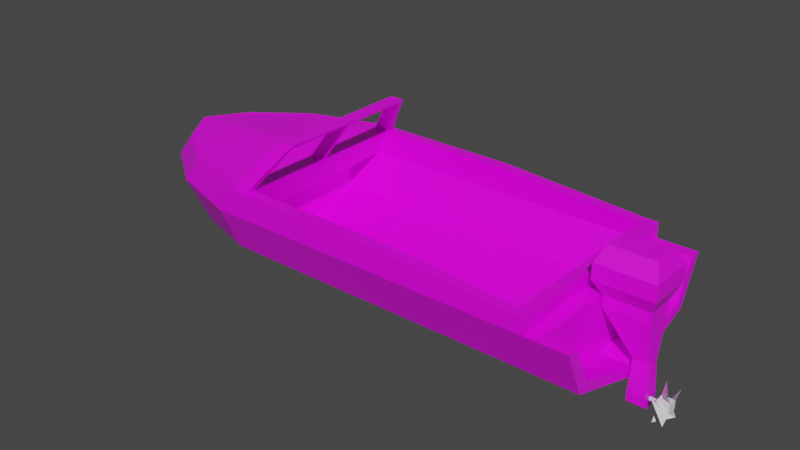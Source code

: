 # Source: boat1.blend  (saved by Blender 3.0.42; exported with 4.5.12 LTS)
import bpy
from mathutils import Matrix  # noqa: F401  (used for matrix-valued properties, if any)

bpy.ops.wm.read_factory_settings(use_empty=True)
scene = bpy.context.scene
scene.name = 'Scene'

# ---- collections
col_collection = bpy.data.collections.new('Collection'); scene.collection.children.link(col_collection)

# ---- images (referenced by path relative to the original .blend; pixels are not part of the script)
import os
ASSET_DIR = os.environ.get("B2B_ASSET_DIR", "")  # directory of the original .blend (textures are referenced by path, not embedded)
HERE = os.path.dirname(os.path.abspath(__file__))  # packed textures are extracted next to this script under _unpacked/

def load_image(name, relpath, width, height, colorspace="sRGB"):
    """Load a texture the original file referenced (path relative to the .blend, or extracted next to this script)."""
    p = next((c for c in (os.path.join(HERE, relpath), os.path.join(ASSET_DIR, relpath)) if relpath and os.path.exists(c)), "")
    if p:
        img = bpy.data.images.load(p, check_existing=True)
        img.name = name
    else:  # same state as the original file: an image datablock whose file is absent (Cycles renders it pink)
        img = bpy.data.images.new(name, width, height)
        img.source = "FILE"
        img.filepath = "//" + (relpath or name)
    img.colorspace_settings.name = colorspace
    return img
img_gradients1_png = load_image('gradients1.png', 'gradients1.png', 1024, 1024, 'sRGB')

# ---- materials (node trees are filled in below, after node groups)
mat_boatmat = bpy.data.materials.new('BoatMat')
mat_boatmat.alpha_threshold = 0.0
mat_boatmat.use_transparent_shadow = False
mat_boatmat.line_color = (0.0, 0.0, 0.0, 1.0)
mat_enginemat = bpy.data.materials.new('EngineMat')
mat_enginemat.use_transparent_shadow = False

# ---- material node trees
mat_boatmat.use_nodes = True; mat_boatmat.node_tree.nodes.clear()
_N = mat_boatmat.node_tree.nodes; _L = mat_boatmat.node_tree.links
n0 = _N.new('ShaderNodeOutputMaterial'); n0.name = 'Material Output'; n0.location = (300, 300)
n1 = _N.new('ShaderNodeBsdfPrincipled'); n1.name = 'Principled BSDF'; n1.location = (10, 300)
n1.distribution = 'GGX'
n1.subsurface_method = 'RANDOM_WALK_SKIN'
n1.inputs[2].default_value = 0.4
n1.inputs[3].default_value = 1.45
n1.inputs[27].default_value = (0.0, 0.0, 0.0, 1.0)
n1.inputs[28].default_value = 1.0
n2 = _N.new('ShaderNodeBrightContrast'); n2.name = 'Bright/Contrast'; n2.location = (-180, 300)
n3 = _N.new('ShaderNodeTexImage'); n3.name = 'Image Texture'; n3.location = (-482, 132)
n3.image = img_gradients1_png
_L.new(n1.outputs[0], n0.inputs[0])
_L.new(n3.outputs[0], n1.inputs[0])
n0.is_active_output = True
mat_enginemat.use_nodes = True; mat_enginemat.node_tree.nodes.clear()
_N = mat_enginemat.node_tree.nodes; _L = mat_enginemat.node_tree.links
n0 = _N.new('ShaderNodeBsdfPrincipled'); n0.name = 'Principled BSDF'; n0.location = (10, 300)
n0.distribution = 'GGX'
n0.subsurface_method = 'RANDOM_WALK_SKIN'
n0.inputs[3].default_value = 1.45
n0.inputs[27].default_value = (0.0, 0.0, 0.0, 1.0)
n0.inputs[28].default_value = 1.0
n1 = _N.new('ShaderNodeOutputMaterial'); n1.name = 'Material Output'; n1.location = (300, 300)
n2 = _N.new('ShaderNodeTexImage'); n2.name = 'Image Texture'; n2.location = (-290, 241)
n2.image = img_gradients1_png
_L.new(n0.outputs[0], n1.inputs[0])
_L.new(n2.outputs[0], n0.inputs[0])
n1.is_active_output = True

# ---- world
world_world = bpy.data.worlds.new('World'); scene.world = world_world
world_world.use_nodes = True; world_world.node_tree.nodes.clear()
_N = world_world.node_tree.nodes; _L = world_world.node_tree.links
n0 = _N.new('ShaderNodeOutputWorld'); n0.name = 'World Output'; n0.location = (300, 300)
n1 = _N.new('ShaderNodeBackground'); n1.name = 'Background'; n1.location = (10, 300)
n1.inputs[0].default_value = (0.05088, 0.05088, 0.05088, 1.0)
_L.new(n1.outputs[0], n0.inputs[0])
n0.is_active_output = True
world_world.color = (0.05088, 0.05088, 0.05088)
world_world.use_sun_shadow = False
world_world.sun_shadow_jitter_overblur = 0.0

# ---- meshes
me_boat = bpy.data.meshes.new('Boat')
me_boat.from_pydata([(2.012, -1.601, 0.5341), (2.012, -1.601, 0.09437), (2.012, -1.794, 0.5341), (2.012, -1.794, 0.09437), (-0.6494, -1.601, 0.5341), (-1.0, -1.601, 0.09437), (-0.6494, -1.794, 0.5341), (-1.0, -1.794, 0.09437), (-1.0, -1.286, -0.5767), (-1.0, -1.422, -0.7148), (2.012, -1.286, -0.5767), (2.012, -1.422, -0.7148), (-1.0, 0.0, -1.0), (-1.0, 0.0, -1.18), (2.012, 0.0, -1.0), (2.012, 0.0, -1.18), (4.612, -1.601, 0.3635), (4.612, -1.601, 0.09437), (4.612, -1.794, 0.3635), (4.612, -1.794, 0.09437), (4.612, -1.422, -0.7148), (4.612, -1.286, -0.5767), (4.612, 0.0, -1.18), (4.612, 0.0, -1.0), (-2.186, -1.224, 0.09437), (-2.296, -1.383, 0.09437), (-1.946, -1.383, 0.5341), (-1.835, -1.224, 0.5341), (-2.005, -0.9668, -0.5767), (-2.083, -1.078, -0.7148), (-2.0, 0.0, -0.8422), (-2.0, 0.0, -1.0), (-3.075, -0.6043, 0.09437), (-3.25, -0.686, 0.09437), (-2.899, -0.686, 0.5341), (-2.724, -0.6043, 0.5341), (-2.79, -0.4715, -0.5767), (-2.913, -0.5288, -0.7148), (-2.7, 0.0, -0.6528), (-2.7, 0.0, -0.7896), (-3.507, 3.353e-08, 0.09437), (-3.7, 0.0, 0.09437), (-3.349, 0.0, 0.5341), (-3.156, 3.353e-08, 0.5341), (-3.192, -8.196e-08, -0.5767), (-3.285, -1.006e-07, -0.667), (-2.791, 0.0, -0.7006), (4.834, -1.601, 0.3635), (4.834, -1.601, 0.09437), (4.834, -1.794, 0.3635), (4.834, -1.794, 0.09437), (4.834, -1.422, -0.7148), (4.834, -1.286, -0.5767), (4.834, 0.0, -1.18), (4.834, 0.0, -1.0), (4.612, 0.0, 0.3635), (4.612, 0.0, 0.09437), (4.834, 0.0, 0.09437), (4.834, 0.0, 0.3635), (4.612, 0.0, -0.5767), (4.834, 0.0, -0.5767), (-1.109, -0.7347, 0.6297), (-1.835, 0.0, 0.6328), (-2.724, 0.0, 0.5756), (-0.5629, -1.601, 0.09437), (-0.3876, -1.794, 0.5341), (-0.5629, -1.794, 0.09437), (-0.3876, -1.601, 0.5341), (-0.5629, -1.286, -0.5767), (-0.5629, -1.422, -0.7148), (-0.5629, 0.0, -1.0), (-0.5629, 0.0, -1.18), (0.1707, -1.358, 1.285), (-0.09103, -1.358, 1.285), (-0.09103, -1.262, 1.285), (0.1707, -1.262, 1.285), (0.2403, -1.304, 1.354), (-0.02143, -1.304, 1.354), (-0.02143, -1.208, 1.354), (0.2403, -1.208, 1.354), (-0.09103, -0.03653, 1.285), (0.1707, -0.03653, 1.285), (-0.02143, -0.03653, 1.354), (0.2403, -0.03653, 1.354), (-0.09103, 0.0, 1.285), (0.1707, 0.0, 1.285), (-0.02143, 0.0, 1.354), (0.2403, 0.0, 1.354), (-0.6493, -0.03653, 0.5337), (-0.3875, -0.03653, 0.5337), (-0.6493, 0.0, 0.5337), (-0.3875, 0.0, 0.5337), (-1.109, 0.0, 0.6683), (-1.071, -0.6477, 0.0), (-0.6025, -0.6477, 0.0), (-1.071, -1.462e-05, 0.0), (-0.6025, -1.462e-05, 0.0), (5.04, -1.794, 0.09437), (5.04, -1.601, 0.09437), (5.04, -1.422, -0.7148), (5.04, -1.286, -0.5767), (5.04, 0.0, -1.18), (5.04, 0.0, -1.0), (5.04, 0.0, -0.5767), (5.04, 0.0, 0.09437), (5.521, -1.794, 0.09437), (5.521, -1.601, 0.09437), (5.521, -1.422, -0.7148), (5.521, -1.286, -0.5767), (5.521, 0.0, -1.18), (5.521, 0.0, -1.0)], [(45, 46), (46, 39)], [(4, 6, 73, 74), (66, 65, 6, 7), (6, 4, 27, 26), (66, 7, 9, 69), (3, 11, 20, 19), (64, 67, 0, 1), (10, 1, 17, 21), (12, 13, 31, 30), (15, 14, 23, 22), (64, 1, 10, 68), (70, 14, 15, 71), (68, 10, 14, 70), (69, 9, 13, 71), (8, 12, 30, 28), (22, 23, 54, 53), (23, 21, 52, 54), (17, 16, 55, 56), (2, 3, 19, 18), (11, 15, 22, 20), (1, 0, 16, 17), (0, 2, 18, 16), (14, 10, 21, 23), (29, 25, 33, 37), (30, 31, 39, 38), (31, 29, 37, 39), (5, 8, 28, 24), (13, 9, 29, 31), (4, 5, 24, 27), (9, 7, 25, 29), (7, 6, 26, 25), (35, 32, 40, 43), (32, 36, 44, 40), (26, 27, 35, 34), (25, 26, 34, 33), (28, 30, 38, 36), (24, 28, 36, 32), (27, 24, 32, 35), (41, 42, 43, 40), (41, 40, 44, 45), (37, 33, 41, 45), (34, 35, 43, 42), (33, 34, 42, 41), (36, 38, 44), (39, 37, 45), (39, 45, 44, 38), (48, 47, 49, 50), (48, 50, 97, 98), (50, 51, 99, 97), (19, 20, 51, 50), (18, 19, 50, 49), (20, 22, 53, 51), (16, 47, 58, 55), (16, 18, 49, 47), (56, 55, 58, 57), (59, 56, 57, 60), (52, 21, 59, 60), (57, 48, 98, 104), (47, 48, 57, 58), (21, 17, 56, 59), (53, 54, 102, 101), (21, 59, 23), (63, 43, 35), (27, 62, 63, 35), (4, 61, 62, 27), (11, 69, 71, 15), (8, 68, 70, 12), (12, 70, 71, 13), (5, 64, 68, 8), (5, 4, 67, 64), (3, 66, 69, 11), (3, 2, 65, 66), (0, 67, 65, 2), (74, 78, 82, 80), (67, 4, 74, 75), (65, 67, 75, 72), (6, 65, 72, 73), (79, 78, 77, 76), (73, 72, 76, 77), (72, 75, 79, 76), (74, 73, 77, 78), (81, 80, 88, 89), (78, 79, 83, 82), (75, 74, 80, 81), (79, 75, 81, 83), (85, 84, 86, 87), (83, 81, 85, 87), (82, 83, 87, 86), (80, 82, 86, 84), (88, 4, 67, 89), (80, 84, 90, 88), (84, 85, 91, 90), (85, 81, 89, 91), (62, 61, 92), (92, 61, 88, 90), (61, 4, 88), (91, 89, 94, 96), (94, 93, 95, 96), (89, 67, 64, 94), (90, 91, 96, 95), (94, 64, 5, 93), (4, 88, 93, 5), (88, 90, 95, 93), (93, 5, 8, 12), (93, 12, 95), (100, 98, 106, 108), (99, 101, 109, 107), (98, 100, 103, 104), (103, 100, 102), (60, 57, 104, 103), (51, 53, 101, 99), (54, 60, 103, 102), (108, 107, 109, 110), (106, 105, 107, 108), (102, 100, 108, 110), (101, 102, 110, 109), (97, 99, 107, 105), (98, 97, 105, 106)])
_uv = me_boat.uv_layers.new(name='UVMap')
_uv.uv.foreach_set('vector', [0.2312, 0.1802, 0.2312, 0.1984, 0.1606, 0.1574, 0.1606, 0.1484, 0.07376, 0.2976, 0.03323, 0.3145, 0.03281, 0.2898, 0.07306, 0.2565, 0.02009, 0.7032, 0.02809, 0.7033, 0.04366, 0.8148, 0.0371, 0.8253, 0.2654, 0.3811, 0.2647, 0.34, 0.3455, 0.3377, 0.3462, 0.3788, 0.2696, 0.6232, 0.3504, 0.6208, 0.3546, 0.8652, 0.2738, 0.8676, 0.0522, 0.6444, 0.01098, 0.6277, 0.0123, 0.4019, 0.05362, 0.4021, 0.1182, 0.403, 0.05362, 0.4021, 0.05505, 0.1575, 0.1197, 0.1584, 0.2161, 0.2563, 0.1992, 0.2566, 0.2141, 0.1622, 0.2289, 0.1619, 0.2052, 0.5399, 0.2222, 0.5396, 0.2274, 0.7841, 0.2105, 0.7845, 0.0522, 0.6444, 0.05362, 0.4021, 0.1182, 0.403, 0.1168, 0.6453, 0.217, 0.2974, 0.2222, 0.5396, 0.2052, 0.5399, 0.2001, 0.2978, 0.3648, 0.1174, 0.3648, 0.5276, 0.2605, 0.5291, 0.2605, 0.1189, 0.4788, 0.6864, 0.4788, 0.7351, 0.3993, 0.7343, 0.3993, 0.6855, 0.7965, 0.2065, 0.6731, 0.2073, 0.6741, 0.1128, 0.7665, 0.1118, 0.2105, 0.7845, 0.2274, 0.7841, 0.2278, 0.805, 0.2109, 0.8054, 0.6731, 0.7352, 0.7965, 0.7343, 0.7965, 0.7552, 0.6731, 0.7561, 0.0327, 0.9514, 0.01219, 0.9514, 0.01219, 0.8294, 0.0327, 0.8294, 0.03712, 0.54, 0.07794, 0.5396, 0.08215, 0.784, 0.05717, 0.7842, 0.4788, 0.3992, 0.3993, 0.3984, 0.3993, 0.1084, 0.4788, 0.1093, 0.05362, 0.4021, 0.0123, 0.4019, 0.02977, 0.1574, 0.05505, 0.1575, 0.02754, 0.5464, 0.01609, 0.5464, 0.01615, 0.08341, 0.02759, 0.08334, 0.2605, 0.5291, 0.3648, 0.5276, 0.3648, 0.9419, 0.2605, 0.9433, 0.349, 0.2344, 0.2689, 0.2164, 0.278, 0.1238, 0.3561, 0.1541, 0.2289, 0.1619, 0.2141, 0.1622, 0.2325, 0.09592, 0.2453, 0.09563, 0.4011, 0.8466, 0.4607, 0.8562, 0.4319, 0.9492, 0.4033, 0.9256, 0.05196, 0.6855, 0.1166, 0.6864, 0.1176, 0.7816, 0.05319, 0.7978, 0.3993, 0.7343, 0.4788, 0.7351, 0.4607, 0.8562, 0.4011, 0.8466, 0.01084, 0.6523, 0.05196, 0.6855, 0.05319, 0.7978, 0.01207, 0.7646, 0.3455, 0.3377, 0.2647, 0.34, 0.2689, 0.2164, 0.349, 0.2344, 0.07306, 0.2565, 0.03281, 0.2898, 0.037, 0.1662, 0.07725, 0.1329, 0.1777, 0.9022, 0.1777, 0.8589, 0.2348, 0.8562, 0.2348, 0.8995, 0.1777, 0.8589, 0.1899, 0.7975, 0.2344, 0.795, 0.2348, 0.8562, 0.0371, 0.8253, 0.04366, 0.8148, 0.06929, 0.8986, 0.06591, 0.9151, 0.07725, 0.1329, 0.037, 0.1662, 0.04611, 0.07364, 0.08636, 0.04026, 0.7665, 0.1118, 0.6741, 0.1128, 0.6752, 0.04651, 0.72, 0.03794, 0.05319, 0.7978, 0.1176, 0.7816, 0.1197, 0.8564, 0.0558, 0.8826, 0.01207, 0.7646, 0.05319, 0.7978, 0.0558, 0.8826, 0.01468, 0.8495, 0.1945, 0.1812, 0.2366, 0.2132, 0.2369, 0.2314, 0.1949, 0.1994, 0.1945, 0.1812, 0.1949, 0.1994, 0.1325, 0.2303, 0.1239, 0.2218, 0.3561, 0.1018, 0.2787, 0.1062, 0.2874, 0.04222, 0.3584, 0.05193, 0.06591, 0.9151, 0.06929, 0.8986, 0.09427, 0.9393, 0.09427, 0.9575, 0.09355, 0.926, 0.09355, 0.9674, 0.02899, 0.9674, 0.02899, 0.926, 0.72, 0.03794, 0.6752, 0.04651, 0.6757, 0.0, 0.4033, 0.9256, 0.4319, 0.9492, 0.4046, 0.9915, 0.2325, 0.09592, 0.2428, 0.0406, 0.2515, 0.04916, 0.2453, 0.09563, 0.05541, 0.9706, 0.08069, 0.9705, 0.08069, 0.9888, 0.05541, 0.9888, 0.2938, 0.8756, 0.2938, 0.863, 0.3132, 0.863, 0.3132, 0.8756, 0.2741, 0.8884, 0.3549, 0.8861, 0.3553, 0.9055, 0.2745, 0.9078, 0.2738, 0.8676, 0.3546, 0.8652, 0.3549, 0.8861, 0.2741, 0.8884, 0.05717, 0.7842, 0.08215, 0.784, 0.08251, 0.8049, 0.05753, 0.8051, 0.4788, 0.1093, 0.3993, 0.1084, 0.3993, 0.08366, 0.4788, 0.08449, 0.02759, 0.08334, 0.02754, 0.04387, 0.1222, 0.04324, 0.1222, 0.08271, 0.02759, 0.08334, 0.01615, 0.08341, 0.01609, 0.04394, 0.02754, 0.04387, 0.3302, 0.7818, 0.3555, 0.7812, 0.3559, 0.8021, 0.3306, 0.8027, 0.2671, 0.7832, 0.3302, 0.7818, 0.3306, 0.8027, 0.2676, 0.8041, 0.965, 0.2913, 0.9859, 0.2915, 0.9859, 0.4102, 0.965, 0.4101, 0.2938, 0.9796, 0.2938, 0.8756, 0.3132, 0.8756, 0.3132, 0.9796, 0.08069, 0.9705, 0.05541, 0.9706, 0.05541, 0.8199, 0.08069, 0.8199, 0.08385, 0.9274, 0.0327, 0.9514, 0.0327, 0.8294, 0.08385, 0.8294, 0.2109, 0.8054, 0.2278, 0.805, 0.2282, 0.8244, 0.2113, 0.8248, 0.08385, 0.9274, 0.08385, 0.8294, 0.1161, 0.8294, 0.1001, 0.9489, 0.1002, 0.9894, 0.06687, 0.9487, 0.03265, 0.8649, 0.09985, 0.8654, 0.1001, 0.9489, 0.06687, 0.9487, 0.01187, 0.7534, 0.05931, 0.797, 0.09985, 0.8654, 0.03265, 0.8649, 0.4788, 0.3992, 0.4788, 0.6864, 0.3993, 0.6855, 0.3993, 0.3984, 0.3648, 0.04779, 0.3648, 0.1174, 0.2605, 0.1189, 0.2605, 0.04925, 0.2161, 0.2563, 0.217, 0.2974, 0.2001, 0.2978, 0.1992, 0.2566, 0.05196, 0.6855, 0.0522, 0.6444, 0.1168, 0.6453, 0.1166, 0.6864, 0.05196, 0.6855, 0.01084, 0.6523, 0.01098, 0.6277, 0.0522, 0.6444, 0.2696, 0.6232, 0.2654, 0.3811, 0.3462, 0.3788, 0.3504, 0.6208, 0.07794, 0.5396, 0.03712, 0.54, 0.03323, 0.3145, 0.07376, 0.2976, 0.02754, 0.5464, 0.02811, 0.9729, 0.01667, 0.973, 0.01609, 0.5464, 0.1606, 0.1484, 0.1541, 0.1433, 0.1541, 0.03305, 0.1606, 0.03305, 0.2361, 0.3971, 0.236, 0.4217, 0.1674, 0.3695, 0.1675, 0.3449, 0.2334, 0.7454, 0.2334, 0.7636, 0.1596, 0.7952, 0.1596, 0.7862, 0.2341, 0.3466, 0.2346, 0.3712, 0.1724, 0.4225, 0.172, 0.3979, 0.178, 0.328, 0.2027, 0.328, 0.2027, 0.337, 0.178, 0.3371, 0.172, 0.3979, 0.1724, 0.4225, 0.167, 0.4289, 0.1666, 0.4043, 0.1596, 0.7862, 0.1596, 0.7952, 0.1528, 0.8003, 0.1528, 0.7912, 0.1606, 0.1484, 0.1606, 0.1574, 0.1541, 0.1523, 0.1541, 0.1433, 0.1532, 0.1165, 0.1334, 0.1018, 0.1334, 0.01485, 0.1532, 0.02955, 0.2027, 0.328, 0.178, 0.328, 0.178, 0.2181, 0.2027, 0.218, 0.1817, 0.4344, 0.2063, 0.4346, 0.2063, 0.5478, 0.1817, 0.5476, 0.1528, 0.8003, 0.1596, 0.7952, 0.1596, 0.9105, 0.1528, 0.9105, 0.1934, 0.7045, 0.213, 0.6896, 0.2117, 0.6987, 0.1921, 0.7136, 0.1528, 0.9105, 0.1596, 0.9105, 0.1596, 0.914, 0.1528, 0.9139, 0.2027, 0.218, 0.178, 0.2181, 0.178, 0.2146, 0.2027, 0.2146, 0.1606, 0.03305, 0.1541, 0.03305, 0.1541, 0.02961, 0.1606, 0.02961, 0.138, 0.9652, 0.139, 0.0512, 0.2413, 0.0512, 0.2403, 0.9652, 0.1606, 0.03305, 0.1606, 0.02961, 0.2313, 0.02961, 0.2313, 0.03305, 0.213, 0.6896, 0.1934, 0.7045, 0.1923, 0.6166, 0.2119, 0.6016, 0.1596, 0.914, 0.1596, 0.9105, 0.2334, 0.9107, 0.2334, 0.9142, 0.09985, 0.8654, 0.05931, 0.797, 0.09972, 0.7972, 0.09972, 0.7972, 0.05931, 0.797, 0.0982, 0.7536, 0.1002, 0.7536, 0.05931, 0.797, 0.01187, 0.7534, 0.0982, 0.7536, 0.0266, 0.9704, 0.0266, 0.9494, 0.1035, 0.5982, 0.1035, 0.9709, 0.07829, 0.515, 0.03427, 0.5079, 0.0356, 0.194, 0.07963, 0.2011, 0.0266, 0.9494, 0.02654, 0.04926, 0.08991, 0.04968, 0.1035, 0.5982, 0.9989, 0.5559, 0.9793, 0.5708, 0.9649, 0.5187, 1.0, 0.492, 0.07829, 0.515, 0.07963, 0.9864, 0.03856, 0.9798, 0.03427, 0.5079, 0.8736, 0.9215, 0.8737, 0.7743, 0.9239, 0.8318, 0.915, 0.9215, 0.8737, 0.7743, 0.8737, 0.7709, 0.9239, 0.7709, 0.9239, 0.8318, 0.1007, 0.6301, 0.1044, 0.9833, 0.04331, 0.8526, 0.01106, 0.3693, 0.1007, 0.6301, 0.01106, 0.3693, 0.1044, 0.3916, 0.309, 0.8522, 0.309, 0.9169, 0.2638, 0.9172, 0.2638, 0.8526, 0.4788, 0.06149, 0.3993, 0.06066, 0.3993, 0.006996, 0.4788, 0.007832, 0.2583, 0.9813, 0.28, 0.9351, 0.3688, 0.9351, 0.3688, 0.9813, 0.336, 0.8628, 0.336, 0.9838, 0.2962, 0.8628, 0.2676, 0.8041, 0.3306, 0.8027, 0.331, 0.8221, 0.268, 0.8235, 0.4788, 0.08449, 0.3993, 0.08366, 0.3993, 0.06066, 0.4788, 0.06149, 0.2278, 0.805, 0.2676, 0.8041, 0.268, 0.8235, 0.2282, 0.8244, 0.4301, 0.1664, 0.412, 0.1683, 0.461, 0.0364, 0.4743, 0.04692, 0.3654, 0.9086, 0.3541, 0.9229, 0.3164, 0.8482, 0.3344, 0.8463, 0.4656, 0.03095, 0.4656, 0.1544, 0.4204, 0.1541, 0.4204, 0.03063, 0.2113, 0.8248, 0.2282, 0.8244, 0.2292, 0.8697, 0.2123, 0.87, 0.2745, 0.9078, 0.3553, 0.9055, 0.3561, 0.9507, 0.2753, 0.953, 0.3132, 0.8756, 0.3132, 0.863, 0.3585, 0.8629, 0.3585, 0.8755])
me_boat.materials.append(mat_boatmat)
me_boat.use_remesh_preserve_volume = False
me_boat.use_remesh_preserve_attributes = False
me_boat.use_mirror_vertex_groups = False
me_boat.update()
me_cube_001 = bpy.data.meshes.new('Cube.001')
me_cube_001.from_pydata([(-0.4218, -0.4026, 1.177), (-0.3053, -0.236, 1.431), (-0.4218, 0.0, 1.177), (-0.3053, 0.0, 1.431), (0.5746, -0.4026, 1.177), (0.4581, -0.236, 1.431), (0.5746, 0.0, 1.177), (0.4581, 0.0, 1.431), (-0.4218, 0.0, 0.9043), (-0.4218, -0.4026, 0.9043), (0.5746, 0.0, 0.9043), (0.5746, -0.4026, 0.9043), (-0.3053, 0.0, 0.6358), (-0.3053, -0.2328, 0.6358), (0.4581, 0.0, 0.6358), (0.4581, -0.2328, 0.6358), (-0.3053, 0.0, 0.4482), (-0.3053, -0.2328, 0.4482), (0.4581, 0.0, 0.4482), (0.4581, -0.2328, 0.4482), (0.1719, 0.0, -0.2779), (0.1719, -0.08526, -0.2779), (0.4581, 0.0, -0.2779), (0.4581, -0.08526, -0.2779), (0.1719, 0.0, -0.8126), (0.1719, -0.1598, -0.8126), (0.4581, 0.0, -0.8126), (0.4581, -0.1598, -0.8126), (0.1719, 0.0, -0.9609), (0.1719, -0.1598, -0.9609), (0.4581, 0.0, -0.9609), (0.4581, -0.1598, -0.9609), (0.1719, 0.0, -1.026), (0.1719, -0.08526, -1.026), (0.4581, 0.0, -1.026), (0.4581, -0.08526, -1.026)], [], [(0, 1, 3, 2), (6, 7, 5, 4), (4, 5, 1, 0), (0, 2, 8, 9), (7, 3, 1, 5), (11, 9, 13, 15), (6, 4, 11, 10), (4, 0, 9, 11), (14, 15, 19, 18), (10, 11, 15, 14), (9, 8, 12, 13), (17, 16, 20, 21), (13, 12, 16, 17), (15, 13, 17, 19), (22, 23, 27, 26), (19, 17, 21, 23), (18, 19, 23, 22), (25, 24, 28, 29), (21, 20, 24, 25), (23, 21, 25, 27), (30, 31, 35, 34), (27, 25, 29, 31), (26, 27, 31, 30), (32, 34, 35, 33), (29, 28, 32, 33), (31, 29, 33, 35)])
_uv = me_cube_001.uv_layers.new(name='UVMap')
_uv.uv.foreach_set('vector', [0.243, 0.6119, 0.2038, 0.6959, 0.1483, 0.6959, 0.1483, 0.6119, 0.2299, 0.6111, 0.2299, 0.695, 0.1762, 0.695, 0.1382, 0.6111, 0.2394, 0.6176, 0.2272, 0.6954, 0.1472, 0.6954, 0.135, 0.6176, 0.243, 0.6119, 0.1483, 0.6119, 0.1483, 0.5221, 0.243, 0.5221, 1.0, 0.0, 1.0, 0.2516, 0.9222, 0.2516, 0.9222, 0.0, 0.2394, 0.5283, 0.135, 0.5283, 0.1472, 0.4345, 0.2272, 0.4345, 0.2299, 0.6111, 0.1382, 0.6111, 0.1382, 0.5213, 0.2299, 0.5213, 0.2394, 0.6176, 0.135, 0.6176, 0.135, 0.5283, 0.2394, 0.5283, 0.216, 0.5514, 0.1392, 0.5514, 0.1392, 0.4896, 0.216, 0.4896, 0.2299, 0.5213, 0.1382, 0.5213, 0.1769, 0.4329, 0.2299, 0.4329, 0.243, 0.5221, 0.1483, 0.5221, 0.1483, 0.4337, 0.2031, 0.4337, 0.2315, 0.493, 0.1548, 0.493, 0.1548, 0.2541, 0.1829, 0.2541, 0.2315, 0.5548, 0.1548, 0.5548, 0.1548, 0.493, 0.2315, 0.493, 0.2218, 0.5502, 0.1415, 0.5502, 0.1415, 0.4887, 0.2218, 0.4887, 0.216, 0.2502, 0.1879, 0.2502, 0.1633, 0.07403, 0.216, 0.07403, 0.2218, 0.4887, 0.1415, 0.4887, 0.1781, 0.2456, 0.221, 0.2456, 0.216, 0.4896, 0.1392, 0.4896, 0.1879, 0.2502, 0.216, 0.2502, 0.2075, 0.07785, 0.1548, 0.07785, 0.1548, 0.02896, 0.2075, 0.02896, 0.1829, 0.2541, 0.1548, 0.2541, 0.1548, 0.07785, 0.2075, 0.07785, 0.221, 0.2456, 0.1781, 0.2456, 0.1781, 0.07286, 0.221, 0.07286, 0.216, 0.02513, 0.1633, 0.02513, 0.1879, 0.003824, 0.216, 0.003824, 0.221, 0.07286, 0.1781, 0.07286, 0.1781, 0.02422, 0.221, 0.02422, 0.216, 0.07403, 0.1633, 0.07403, 0.1633, 0.02513, 0.216, 0.02513, 0.2205, 0.0158, 0.2205, 0.1101, 0.1924, 0.1101, 0.1924, 0.0158, 0.2075, 0.02896, 0.1548, 0.02896, 0.1548, 0.007647, 0.1829, 0.007647, 0.1564, 0.1101, 0.1564, 0.0158, 0.1809, 0.0158, 0.1809, 0.1101])
_ca = me_cube_001.color_attributes.new('Col', 'BYTE_COLOR', 'CORNER')
_ca.data.foreach_set('color', [1.0, 1.0, 1.0, 1.0, 1.0, 1.0, 1.0, 1.0, 1.0, 1.0, 1.0, 1.0, 1.0, 1.0, 1.0, 1.0, 1.0, 1.0, 1.0, 1.0, 1.0, 1.0, 1.0, 1.0, 1.0, 1.0, 1.0, 1.0, 1.0, 1.0, 1.0, 1.0, 1.0, 1.0, 1.0, 1.0, 1.0, 1.0, 1.0, 1.0, 1.0, 1.0, 1.0, 1.0, 1.0, 1.0, 1.0, 1.0, 1.0, 1.0, 1.0, 1.0, 1.0, 1.0, 1.0, 1.0, 1.0, 1.0, 1.0, 1.0, 1.0, 1.0, 1.0, 1.0, 1.0, 1.0, 1.0, 1.0, 1.0, 1.0, 1.0, 1.0, 1.0, 1.0, 1.0, 1.0, 1.0, 1.0, 1.0, 1.0, 1.0, 1.0, 1.0, 1.0, 1.0, 1.0, 1.0, 1.0, 1.0, 1.0, 1.0, 1.0, 1.0, 1.0, 1.0, 1.0, 1.0, 1.0, 1.0, 1.0, 1.0, 1.0, 1.0, 1.0, 1.0, 1.0, 1.0, 1.0, 1.0, 1.0, 1.0, 1.0, 1.0, 1.0, 1.0, 1.0, 1.0, 1.0, 1.0, 1.0, 1.0, 1.0, 1.0, 1.0, 1.0, 1.0, 1.0, 1.0, 1.0, 1.0, 1.0, 1.0, 1.0, 1.0, 1.0, 1.0, 1.0, 1.0, 1.0, 1.0, 1.0, 1.0, 1.0, 1.0, 1.0, 1.0, 1.0, 1.0, 1.0, 1.0, 1.0, 1.0, 1.0, 1.0, 1.0, 1.0, 1.0, 1.0, 1.0, 1.0, 1.0, 1.0, 1.0, 1.0, 1.0, 1.0, 1.0, 1.0, 1.0, 1.0, 1.0, 1.0, 1.0, 1.0, 1.0, 1.0, 1.0, 1.0, 1.0, 1.0, 1.0, 1.0, 1.0, 1.0, 1.0, 1.0, 1.0, 1.0, 1.0, 1.0, 1.0, 1.0, 1.0, 1.0, 1.0, 1.0, 1.0, 1.0, 1.0, 1.0, 1.0, 1.0, 1.0, 1.0, 1.0, 1.0, 1.0, 1.0, 1.0, 1.0, 1.0, 1.0, 1.0, 1.0, 1.0, 1.0, 1.0, 1.0, 1.0, 1.0, 1.0, 1.0, 1.0, 1.0, 1.0, 1.0, 1.0, 1.0, 1.0, 1.0, 1.0, 1.0, 1.0, 1.0, 1.0, 1.0, 1.0, 1.0, 1.0, 1.0, 1.0, 1.0, 1.0, 1.0, 1.0, 1.0, 1.0, 1.0, 1.0, 1.0, 1.0, 1.0, 1.0, 1.0, 1.0, 1.0, 1.0, 1.0, 1.0, 1.0, 1.0, 1.0, 1.0, 1.0, 1.0, 1.0, 1.0, 1.0, 1.0, 1.0, 1.0, 1.0, 1.0, 1.0, 1.0, 1.0, 1.0, 1.0, 1.0, 1.0, 1.0, 1.0, 1.0, 1.0, 1.0, 1.0, 1.0, 1.0, 1.0, 1.0, 1.0, 1.0, 1.0, 1.0, 1.0, 1.0, 1.0, 1.0, 1.0, 1.0, 1.0, 1.0, 1.0, 1.0, 1.0, 1.0, 1.0, 1.0, 1.0, 1.0, 1.0, 1.0, 1.0, 1.0, 1.0, 1.0, 1.0, 1.0, 1.0, 1.0, 1.0, 1.0, 1.0, 1.0, 1.0, 1.0, 1.0, 1.0, 1.0, 1.0, 1.0, 1.0, 1.0, 1.0, 1.0, 1.0, 1.0, 1.0, 1.0, 1.0, 1.0, 1.0, 1.0, 1.0, 1.0, 1.0, 1.0, 1.0, 1.0, 1.0, 1.0, 1.0, 1.0, 1.0, 1.0, 1.0, 1.0, 1.0, 1.0, 1.0, 1.0, 1.0, 1.0, 1.0, 1.0, 1.0, 1.0, 1.0, 1.0, 1.0, 1.0, 1.0, 1.0, 1.0, 1.0, 1.0, 1.0, 1.0, 1.0, 1.0, 1.0, 1.0, 1.0, 1.0, 1.0, 1.0, 1.0, 1.0, 1.0, 1.0, 1.0, 1.0, 1.0, 1.0, 1.0, 1.0, 1.0, 1.0, 1.0, 1.0, 1.0, 1.0, 1.0, 1.0, 1.0, 1.0, 1.0, 1.0, 1.0, 1.0, 1.0, 1.0, 1.0, 1.0, 1.0, 1.0])
me_cube_001.materials.append(mat_enginemat)
me_cube_001.use_remesh_fix_poles = True
me_cube_001.use_remesh_preserve_attributes = False
me_cube_001.update()
me_cube_002 = bpy.data.meshes.new('Cube.002')
me_cube_002.from_pydata([(-2.719, -1.0, -1.0), (-2.719, -1.0, 1.0), (-2.719, 1.0, -1.0), (-2.719, 1.0, 1.0), (1.0, -0.2891, -0.2891), (0.2891, -1.0, -1.0), (0.2891, -1.0, 1.0), (1.0, -0.2891, 0.2891), (1.0, 0.2891, -0.2891), (0.2891, 1.0, -1.0), (1.0, 0.2891, 0.2891), (0.2891, 1.0, 1.0), (3.648, 0.2891, 0.2891), (3.648, 0.2891, -0.2891), (3.648, -0.2891, -0.2891), (3.648, -0.2891, 0.2891), (-2.719, 1.0, -1.0), (-2.719, -1.0, -1.0), (-2.719, -1.0, 1.0), (-2.719, 1.0, 1.0), (0.2891, 1.0, -1.0), (0.2891, 1.0, 1.0), (0.2891, -1.0, -1.0), (0.2891, -1.0, 1.0), (-2.719, 1.0, -1.0), (-2.719, -1.0, -1.0), (-2.719, -1.0, 1.0), (-2.719, 1.0, 1.0), (0.2891, 1.0, -1.0), (0.2891, 1.0, 1.0), (0.2891, -1.0, -1.0), (0.2891, -1.0, 1.0), (0.2891, -1.305, 0.9003), (-2.719, -1.305, -1.0), (0.2891, -1.305, 1.0), (-2.719, -1.305, 1.0), (-2.719, 1.0, -1.299), (0.2891, -0.9157, -1.299), (0.2891, -1.0, -1.299), (-2.719, -1.0, -1.299), (-2.719, 1.301, -1.0), (0.2891, 1.301, -1.0), (0.2891, 1.301, -0.8321), (-2.719, 1.301, 1.0), (0.2891, 0.8345, 1.305), (-2.719, -1.0, 1.305), (0.2891, 1.0, 1.305), (-2.719, 1.0, 1.305), (-2.719, 2.714, -3.982), (0.2891, -2.629, -3.982), (0.2891, -3.719, 2.524), (-2.719, -3.719, -2.623), (0.2891, 2.286, 3.873), (-2.719, -2.452, 3.873), (0.2891, 3.677, -2.592), (-2.719, 3.677, 2.76)], [], [(17, 16, 19, 18), (31, 26, 35, 34), (26, 31, 44, 45), (4, 8, 13, 14), (28, 24, 40, 41), (10, 8, 20, 21), (22, 20, 8, 4), (21, 23, 7, 10), (23, 22, 4, 7), (24, 28, 37, 36), (13, 12, 15, 14), (7, 4, 14, 15), (10, 7, 15, 12), (8, 10, 12, 13), (2, 0, 17, 16), (0, 1, 18, 17), (1, 3, 19, 18), (3, 2, 16, 19), (9, 11, 21, 20), (5, 9, 20, 22), (11, 6, 23, 21), (6, 5, 22, 23), (24, 25, 0, 2), (25, 26, 1, 0), (26, 27, 3, 1), (27, 24, 2, 3), (28, 29, 11, 9), (30, 28, 9, 5), (29, 31, 6, 11), (31, 30, 5, 6), (32, 34, 35, 33), (30, 31, 34, 32), (26, 25, 33, 35), (25, 30, 32, 33), (36, 37, 38, 39), (28, 30, 38, 37), (30, 25, 39, 38), (25, 24, 36, 39), (40, 43, 42, 41), (24, 27, 43, 40), (27, 29, 42, 43), (29, 28, 41, 42), (46, 47, 45, 44), (29, 27, 47, 46), (31, 29, 46, 44), (27, 26, 45, 47), (37, 36, 48, 49), (33, 51, 50, 32), (44, 45, 53, 52), (43, 55, 54, 42)])
_uv = me_cube_002.uv_layers.new(name='UVMap')
_uv.uv.foreach_set('vector', [0.375, 0.0, 0.375, 0.25, 0.625, 0.25, 0.625, 0.0, 0.8161, 0.75, 0.875, 0.75, 0.875, 0.75, 0.8161, 0.75, 0.875, 0.75, 0.8161, 0.75, 0.8161, 0.75, 0.875, 0.75, 0.4639, 0.6611, 0.4639, 0.5889, 0.4639, 0.5889, 0.4639, 0.6611, 0.375, 0.3089, 0.375, 0.25, 0.375, 0.25, 0.375, 0.3089, 0.5361, 0.5889, 0.4639, 0.5889, 0.375, 0.3089, 0.625, 0.3089, 0.1839, 0.75, 0.1839, 0.5, 0.4639, 0.5889, 0.4639, 0.6611, 0.8161, 0.5, 0.8161, 0.75, 0.5361, 0.6611, 0.5361, 0.5889, 0.625, 0.9411, 0.375, 0.9411, 0.4639, 0.6611, 0.5361, 0.6611, 0.375, 0.25, 0.375, 0.3089, 0.375, 0.3089, 0.375, 0.25, 0.4639, 0.5889, 0.5361, 0.5889, 0.5361, 0.6611, 0.4639, 0.6611, 0.5361, 0.6611, 0.4639, 0.6611, 0.4639, 0.6611, 0.5361, 0.6611, 0.5361, 0.5889, 0.5361, 0.6611, 0.5361, 0.6611, 0.5361, 0.5889, 0.4639, 0.5889, 0.5361, 0.5889, 0.5361, 0.5889, 0.4639, 0.5889, 0.125, 0.5, 0.125, 0.75, 0.125, 0.75, 0.125, 0.5, 0.0, 0.0, 0.0, 0.0, 0.0, 0.0, 0.0, 0.0, 0.875, 0.75, 0.875, 0.5, 0.875, 0.5, 0.875, 0.75, 0.0, 0.0, 0.0, 0.0, 0.0, 0.0, 0.0, 0.0, 0.0, 0.0, 0.0, 0.0, 0.0, 0.0, 0.0, 0.0, 0.1839, 0.75, 0.1839, 0.5, 0.1839, 0.5, 0.1839, 0.75, 0.8161, 0.5, 0.8161, 0.75, 0.8161, 0.75, 0.8161, 0.5, 0.0, 0.0, 0.0, 0.0, 0.0, 0.0, 0.0, 0.0, 0.125, 0.5, 0.125, 0.75, 0.125, 0.75, 0.125, 0.5, 0.375, 1.0, 0.625, 1.0, 0.625, 1.0, 0.375, 1.0, 0.875, 0.75, 0.875, 0.5, 0.875, 0.5, 0.875, 0.75, 0.625, 0.25, 0.375, 0.25, 0.375, 0.25, 0.625, 0.25, 0.375, 0.3089, 0.625, 0.3089, 0.625, 0.3089, 0.375, 0.3089, 0.1839, 0.75, 0.1839, 0.5, 0.1839, 0.5, 0.1839, 0.75, 0.8161, 0.5, 0.8161, 0.75, 0.8161, 0.75, 0.8161, 0.5, 0.625, 0.9411, 0.375, 0.9411, 0.375, 0.9411, 0.625, 0.9411, 0.375, 0.9411, 0.625, 0.9411, 0.625, 1.0, 0.375, 1.0, 0.375, 0.9411, 0.625, 0.9411, 0.625, 0.9411, 0.375, 0.9411, 0.625, 1.0, 0.375, 1.0, 0.375, 1.0, 0.625, 1.0, 0.125, 0.75, 0.1839, 0.75, 0.1839, 0.75, 0.125, 0.75, 0.125, 0.5, 0.1839, 0.5, 0.1839, 0.75, 0.125, 0.75, 0.1839, 0.5, 0.1839, 0.75, 0.1839, 0.75, 0.1839, 0.5, 0.1839, 0.75, 0.125, 0.75, 0.125, 0.75, 0.1839, 0.75, 0.125, 0.75, 0.125, 0.5, 0.125, 0.5, 0.125, 0.75, 0.375, 0.25, 0.625, 0.25, 0.625, 0.3089, 0.375, 0.3089, 0.375, 0.25, 0.625, 0.25, 0.625, 0.25, 0.375, 0.25, 0.875, 0.5, 0.8161, 0.5, 0.8161, 0.5, 0.875, 0.5, 0.625, 0.3089, 0.375, 0.3089, 0.375, 0.3089, 0.625, 0.3089, 0.8161, 0.5, 0.875, 0.5, 0.875, 0.75, 0.8161, 0.75, 0.8161, 0.5, 0.875, 0.5, 0.875, 0.5, 0.8161, 0.5, 0.8161, 0.75, 0.8161, 0.5, 0.8161, 0.5, 0.8161, 0.75, 0.875, 0.5, 0.875, 0.75, 0.875, 0.75, 0.875, 0.5, 0.375, 0.3089, 0.375, 0.25, 0.375, 0.25, 0.375, 0.3089, 0.375, 1.0, 0.375, 1.0, 0.375, 0.9411, 0.375, 0.9411, 0.8161, 0.75, 0.875, 0.75, 0.875, 0.75, 0.8161, 0.75, 0.625, 0.25, 0.625, 0.25, 0.625, 0.3089, 0.625, 0.3089])
me_cube_002.use_remesh_fix_poles = True
me_cube_002.use_remesh_preserve_attributes = False
me_cube_002.update()

# ---- objects
ob_boat = bpy.data.objects.new('Boat', me_boat)
ob_engine = bpy.data.objects.new('Engine', me_cube_001)
ob_propellers = bpy.data.objects.new('Propellers', me_cube_002)

# ---- transforms, parenting, visibility, modifiers, constraints
ob_boat.location = (0.0, 0.0, 0.0)
ob_boat.lock_rotations_4d = False
ob_boat.empty_display_type = 'ARROWS'
ob_boat.lineart.crease_threshold = 0.0
_m = ob_boat.modifiers.new('Mirror', 'MIRROR')
_m.use_axis = (False, True, False)
ob_engine.location = (5.394, 0.0, -0.5213)
_m = ob_engine.modifiers.new('Mirror', 'MIRROR')
_m.use_axis = (False, True, False)
ob_propellers.location = (6.019, 0.0, -1.4)
ob_propellers.scale = (-0.06823, -0.06823, -0.06823)

# ---- collection membership
col_collection.objects.link(ob_boat)
col_collection.objects.link(ob_engine)
col_collection.objects.link(ob_propellers)

# ---- scene / render settings (as saved in the file)
scene.frame_start = 1; scene.frame_end = 250; scene.frame_set(0)
scene.render.engine = 'BLENDER_EEVEE_NEXT'
scene.cycles.sampling_pattern = 'TABULATED_SOBOL'
scene.cycles.use_light_tree = False
scene.view_settings.view_transform = 'Filmic'
bpy.context.view_layer.update()

# ---- added for rendering (the .blend has no active camera and no usable light): camera, sun
cam_auto = bpy.data.cameras.new('AutoCamera')
cam_auto.lens = 50.0
cam_auto.sensor_width = 36.0
cam_auto.clip_end = 1000.0
ob_auto_camera = bpy.data.objects.new('AutoCamera', cam_auto)
scene.collection.objects.link(ob_auto_camera)
ob_auto_camera.location = (11.3914, -12.1668, 7.95606)
ob_auto_camera.rotation_euler = (1.09748, -7.21219e-08, 0.694738)
scene.camera = ob_auto_camera
light_auto_sun = bpy.data.lights.new('AutoSun', 'SUN')
light_auto_sun.energy = 3.0
light_auto_sun.angle = 0.0523599
ob_auto_sun = bpy.data.objects.new('AutoSun', light_auto_sun)
scene.collection.objects.link(ob_auto_sun)
ob_auto_sun.rotation_euler = (0.872665, 0.174533, 0.523599)
bpy.context.view_layer.update()
